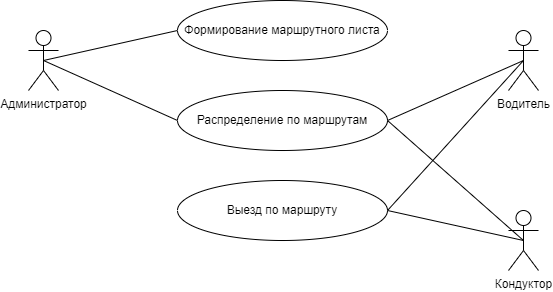

The diagram above was exported from draw.io. Its source (the exported page's mxGraphModel, read from the mxfile embedded in the PNG):
<mxGraphModel dx="1021" dy="561" grid="1" gridSize="10" guides="1" tooltips="1" connect="1" arrows="1" fold="1" page="1" pageScale="1" pageWidth="827" pageHeight="1169" math="0" shadow="0">
  <root>
    <mxCell id="0" />
    <mxCell id="1" parent="0" />
    <mxCell id="AnL3oJcMCTZHVSjluHj4-1" value="Администратор" style="shape=umlActor;verticalLabelPosition=bottom;verticalAlign=top;html=1;outlineConnect=0;" vertex="1" parent="1">
      <mxGeometry x="160" y="210" width="30" height="60" as="geometry" />
    </mxCell>
    <mxCell id="AnL3oJcMCTZHVSjluHj4-2" value="Водитель" style="shape=umlActor;verticalLabelPosition=bottom;verticalAlign=top;html=1;outlineConnect=0;" vertex="1" parent="1">
      <mxGeometry x="640" y="210" width="30" height="60" as="geometry" />
    </mxCell>
    <mxCell id="AnL3oJcMCTZHVSjluHj4-3" value="Кондуктор" style="shape=umlActor;verticalLabelPosition=bottom;verticalAlign=top;html=1;outlineConnect=0;" vertex="1" parent="1">
      <mxGeometry x="640" y="390" width="30" height="60" as="geometry" />
    </mxCell>
    <mxCell id="AnL3oJcMCTZHVSjluHj4-6" value="Формирование маршрутного листа" style="ellipse;whiteSpace=wrap;html=1;" vertex="1" parent="1">
      <mxGeometry x="309" y="180" width="210" height="60" as="geometry" />
    </mxCell>
    <mxCell id="AnL3oJcMCTZHVSjluHj4-9" value="Выезд по маршруту" style="ellipse;whiteSpace=wrap;html=1;" vertex="1" parent="1">
      <mxGeometry x="309" y="360" width="210" height="60" as="geometry" />
    </mxCell>
    <mxCell id="AnL3oJcMCTZHVSjluHj4-12" value="Распределение по маршрутам" style="ellipse;whiteSpace=wrap;html=1;" vertex="1" parent="1">
      <mxGeometry x="309" y="270" width="210" height="60" as="geometry" />
    </mxCell>
    <mxCell id="AnL3oJcMCTZHVSjluHj4-14" value="" style="endArrow=none;html=1;rounded=0;exitX=0.5;exitY=0.5;exitDx=0;exitDy=0;exitPerimeter=0;entryX=0;entryY=0.5;entryDx=0;entryDy=0;" edge="1" parent="1" source="AnL3oJcMCTZHVSjluHj4-1" target="AnL3oJcMCTZHVSjluHj4-6">
      <mxGeometry width="50" height="50" relative="1" as="geometry">
        <mxPoint x="360" y="470" as="sourcePoint" />
        <mxPoint x="410" y="420" as="targetPoint" />
      </mxGeometry>
    </mxCell>
    <mxCell id="AnL3oJcMCTZHVSjluHj4-15" value="" style="endArrow=none;html=1;rounded=0;exitX=0.5;exitY=0.5;exitDx=0;exitDy=0;exitPerimeter=0;entryX=0;entryY=0.5;entryDx=0;entryDy=0;" edge="1" parent="1" source="AnL3oJcMCTZHVSjluHj4-1" target="AnL3oJcMCTZHVSjluHj4-12">
      <mxGeometry width="50" height="50" relative="1" as="geometry">
        <mxPoint x="155" y="310" as="sourcePoint" />
        <mxPoint x="319" y="220" as="targetPoint" />
      </mxGeometry>
    </mxCell>
    <mxCell id="AnL3oJcMCTZHVSjluHj4-16" value="" style="endArrow=none;html=1;rounded=0;exitX=1;exitY=0.5;exitDx=0;exitDy=0;entryX=0.5;entryY=0.5;entryDx=0;entryDy=0;entryPerimeter=0;" edge="1" parent="1" source="AnL3oJcMCTZHVSjluHj4-12" target="AnL3oJcMCTZHVSjluHj4-2">
      <mxGeometry width="50" height="50" relative="1" as="geometry">
        <mxPoint x="360" y="470" as="sourcePoint" />
        <mxPoint x="410" y="420" as="targetPoint" />
      </mxGeometry>
    </mxCell>
    <mxCell id="AnL3oJcMCTZHVSjluHj4-17" value="" style="endArrow=none;html=1;rounded=0;exitX=1;exitY=0.5;exitDx=0;exitDy=0;entryX=0.5;entryY=0.5;entryDx=0;entryDy=0;entryPerimeter=0;" edge="1" parent="1" source="AnL3oJcMCTZHVSjluHj4-12" target="AnL3oJcMCTZHVSjluHj4-3">
      <mxGeometry width="50" height="50" relative="1" as="geometry">
        <mxPoint x="529" y="310" as="sourcePoint" />
        <mxPoint x="665" y="250" as="targetPoint" />
      </mxGeometry>
    </mxCell>
    <mxCell id="AnL3oJcMCTZHVSjluHj4-18" value="" style="endArrow=none;html=1;rounded=0;exitX=1;exitY=0.5;exitDx=0;exitDy=0;entryX=0.5;entryY=0.5;entryDx=0;entryDy=0;entryPerimeter=0;" edge="1" parent="1" source="AnL3oJcMCTZHVSjluHj4-9" target="AnL3oJcMCTZHVSjluHj4-2">
      <mxGeometry width="50" height="50" relative="1" as="geometry">
        <mxPoint x="360" y="470" as="sourcePoint" />
        <mxPoint x="410" y="420" as="targetPoint" />
      </mxGeometry>
    </mxCell>
    <mxCell id="AnL3oJcMCTZHVSjluHj4-19" value="" style="endArrow=none;html=1;rounded=0;exitX=1;exitY=0.5;exitDx=0;exitDy=0;entryX=0.5;entryY=0.5;entryDx=0;entryDy=0;entryPerimeter=0;" edge="1" parent="1" source="AnL3oJcMCTZHVSjluHj4-9" target="AnL3oJcMCTZHVSjluHj4-3">
      <mxGeometry width="50" height="50" relative="1" as="geometry">
        <mxPoint x="529" y="310" as="sourcePoint" />
        <mxPoint x="665" y="430" as="targetPoint" />
      </mxGeometry>
    </mxCell>
  </root>
</mxGraphModel>